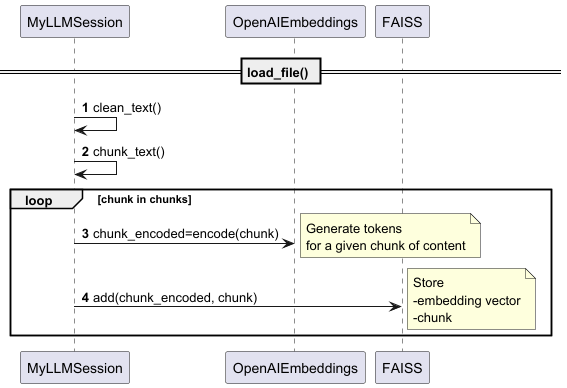

The diagram above was rendered by PlantUML. Its source (embedded in the PNG):
@startuml
'https://plantuml.com/sequence-diagram

autonumber

== load_file() ==

MyLLMSession -> MyLLMSession: clean_text()
MyLLMSession -> MyLLMSession: chunk_text()

loop chunk in chunks
MyLLMSession -> OpenAIEmbeddings: chunk_encoded=encode(chunk)
note right
Generate tokens
for a given chunk of content
end note

MyLLMSession -> FAISS : add(chunk_encoded, chunk)
note right
Store
-embedding vector
-chunk
end note

end

@enduml